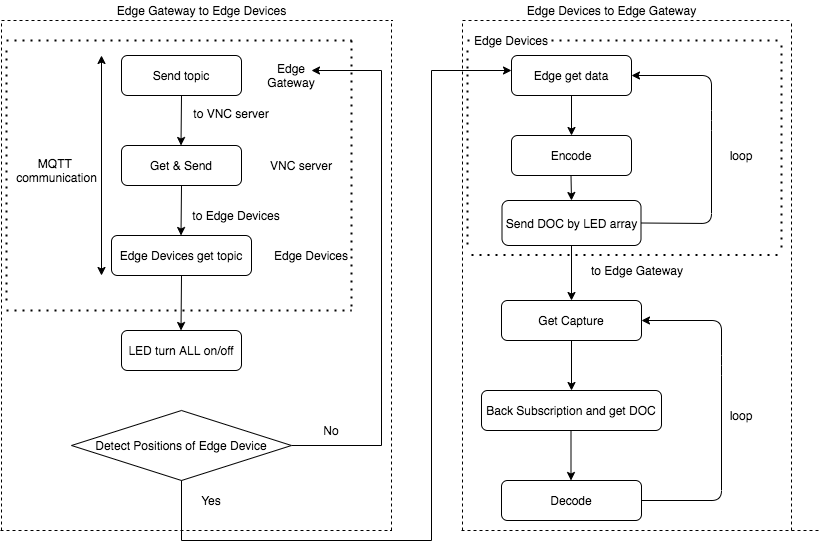

The diagram above was exported from draw.io. Its source (the exported page's mxGraphModel, read from the mxfile embedded in the PNG):
<mxGraphModel dx="2066" dy="1154" grid="1" gridSize="10" guides="1" tooltips="1" connect="1" arrows="1" fold="1" page="1" pageScale="1" pageWidth="827" pageHeight="1169" math="0" shadow="0">
  <root>
    <mxCell id="WIyWlLk6GJQsqaUBKTNV-0" />
    <mxCell id="WIyWlLk6GJQsqaUBKTNV-1" parent="WIyWlLk6GJQsqaUBKTNV-0" />
    <mxCell id="WIyWlLk6GJQsqaUBKTNV-3" value="Send topic" style="rounded=1;whiteSpace=wrap;html=1;fontSize=12;glass=0;strokeWidth=1;shadow=0;" parent="WIyWlLk6GJQsqaUBKTNV-1" vertex="1">
      <mxGeometry x="130" y="75" width="120" height="40" as="geometry" />
    </mxCell>
    <mxCell id="AEZ3eeUZs7bzTEl2JaqF-7" style="edgeStyle=orthogonalEdgeStyle;rounded=0;orthogonalLoop=1;jettySize=auto;html=1;exitX=1;exitY=0.5;exitDx=0;exitDy=0;" parent="WIyWlLk6GJQsqaUBKTNV-1" source="AEZ3eeUZs7bzTEl2JaqF-18" edge="1">
      <mxGeometry relative="1" as="geometry">
        <mxPoint x="320" y="90" as="targetPoint" />
        <mxPoint x="550" y="300" as="sourcePoint" />
        <Array as="points">
          <mxPoint x="390" y="465" />
          <mxPoint x="390" y="90" />
        </Array>
      </mxGeometry>
    </mxCell>
    <mxCell id="WIyWlLk6GJQsqaUBKTNV-11" value="Edge Devices get topic" style="rounded=1;whiteSpace=wrap;html=1;fontSize=12;glass=0;strokeWidth=1;shadow=0;" parent="WIyWlLk6GJQsqaUBKTNV-1" vertex="1">
      <mxGeometry x="120" y="255" width="140" height="40" as="geometry" />
    </mxCell>
    <mxCell id="WIyWlLk6GJQsqaUBKTNV-12" value="LED turn ALL on/off" style="rounded=1;whiteSpace=wrap;html=1;fontSize=12;glass=0;strokeWidth=1;shadow=0;" parent="WIyWlLk6GJQsqaUBKTNV-1" vertex="1">
      <mxGeometry x="130" y="350" width="120" height="40" as="geometry" />
    </mxCell>
    <mxCell id="AEZ3eeUZs7bzTEl2JaqF-0" value="" style="endArrow=none;dashed=1;html=1;dashPattern=1 3;strokeWidth=2;" parent="WIyWlLk6GJQsqaUBKTNV-1" edge="1">
      <mxGeometry width="50" height="50" relative="1" as="geometry">
        <mxPoint x="15" y="60" as="sourcePoint" />
        <mxPoint x="360" y="60" as="targetPoint" />
      </mxGeometry>
    </mxCell>
    <mxCell id="AEZ3eeUZs7bzTEl2JaqF-2" value="Get &amp;amp; Send" style="rounded=1;whiteSpace=wrap;html=1;fontSize=12;glass=0;strokeWidth=1;shadow=0;" parent="WIyWlLk6GJQsqaUBKTNV-1" vertex="1">
      <mxGeometry x="130" y="165" width="120" height="40" as="geometry" />
    </mxCell>
    <mxCell id="AEZ3eeUZs7bzTEl2JaqF-4" value="to VNC server" style="text;html=1;strokeColor=none;fillColor=none;align=center;verticalAlign=middle;whiteSpace=wrap;rounded=0;" parent="WIyWlLk6GJQsqaUBKTNV-1" vertex="1">
      <mxGeometry x="200" y="120" width="80" height="25" as="geometry" />
    </mxCell>
    <mxCell id="AEZ3eeUZs7bzTEl2JaqF-6" value="to Edge Devices" style="text;html=1;strokeColor=none;fillColor=none;align=center;verticalAlign=middle;whiteSpace=wrap;rounded=0;" parent="WIyWlLk6GJQsqaUBKTNV-1" vertex="1">
      <mxGeometry x="200" y="225" width="90" height="20" as="geometry" />
    </mxCell>
    <mxCell id="AEZ3eeUZs7bzTEl2JaqF-8" value="" style="endArrow=classic;startArrow=classic;html=1;" parent="WIyWlLk6GJQsqaUBKTNV-1" edge="1">
      <mxGeometry width="50" height="50" relative="1" as="geometry">
        <mxPoint x="110" y="295" as="sourcePoint" />
        <mxPoint x="110" y="75" as="targetPoint" />
      </mxGeometry>
    </mxCell>
    <mxCell id="AEZ3eeUZs7bzTEl2JaqF-9" value="MQTT &lt;br&gt;communication" style="text;html=1;align=center;verticalAlign=middle;resizable=0;points=[];autosize=1;" parent="WIyWlLk6GJQsqaUBKTNV-1" vertex="1">
      <mxGeometry x="15" y="175" width="100" height="30" as="geometry" />
    </mxCell>
    <mxCell id="AEZ3eeUZs7bzTEl2JaqF-11" value="" style="endArrow=none;dashed=1;html=1;dashPattern=1 3;strokeWidth=2;" parent="WIyWlLk6GJQsqaUBKTNV-1" edge="1">
      <mxGeometry width="50" height="50" relative="1" as="geometry">
        <mxPoint x="15" y="330" as="sourcePoint" />
        <mxPoint x="360" y="330" as="targetPoint" />
      </mxGeometry>
    </mxCell>
    <mxCell id="AEZ3eeUZs7bzTEl2JaqF-12" value="" style="endArrow=none;dashed=1;html=1;dashPattern=1 3;strokeWidth=2;" parent="WIyWlLk6GJQsqaUBKTNV-1" edge="1">
      <mxGeometry width="50" height="50" relative="1" as="geometry">
        <mxPoint x="15" y="70" as="sourcePoint" />
        <mxPoint x="15" y="325" as="targetPoint" />
        <Array as="points" />
      </mxGeometry>
    </mxCell>
    <mxCell id="AEZ3eeUZs7bzTEl2JaqF-13" value="" style="endArrow=none;dashed=1;html=1;dashPattern=1 3;strokeWidth=2;" parent="WIyWlLk6GJQsqaUBKTNV-1" edge="1">
      <mxGeometry width="50" height="50" relative="1" as="geometry">
        <mxPoint x="360" y="60" as="sourcePoint" />
        <mxPoint x="360" y="330" as="targetPoint" />
        <Array as="points">
          <mxPoint x="360" y="60" />
          <mxPoint x="360" y="200" />
        </Array>
      </mxGeometry>
    </mxCell>
    <mxCell id="AEZ3eeUZs7bzTEl2JaqF-14" value="Edge Gateway" style="text;html=1;strokeColor=none;fillColor=none;align=center;verticalAlign=middle;whiteSpace=wrap;rounded=0;" parent="WIyWlLk6GJQsqaUBKTNV-1" vertex="1">
      <mxGeometry x="260" y="85" width="80" height="20" as="geometry" />
    </mxCell>
    <mxCell id="AEZ3eeUZs7bzTEl2JaqF-16" value="VNC server" style="text;html=1;strokeColor=none;fillColor=none;align=center;verticalAlign=middle;whiteSpace=wrap;rounded=0;" parent="WIyWlLk6GJQsqaUBKTNV-1" vertex="1">
      <mxGeometry x="270" y="175" width="80" height="20" as="geometry" />
    </mxCell>
    <mxCell id="AEZ3eeUZs7bzTEl2JaqF-17" value="Edge Devices" style="text;html=1;strokeColor=none;fillColor=none;align=center;verticalAlign=middle;whiteSpace=wrap;rounded=0;" parent="WIyWlLk6GJQsqaUBKTNV-1" vertex="1">
      <mxGeometry x="280" y="265" width="80" height="20" as="geometry" />
    </mxCell>
    <mxCell id="AEZ3eeUZs7bzTEl2JaqF-18" value="Detect Positions of Edge Device" style="rhombus;whiteSpace=wrap;html=1;" parent="WIyWlLk6GJQsqaUBKTNV-1" vertex="1">
      <mxGeometry x="80" y="430" width="220" height="70" as="geometry" />
    </mxCell>
    <mxCell id="AEZ3eeUZs7bzTEl2JaqF-19" value="" style="endArrow=classic;html=1;exitX=0.5;exitY=1;exitDx=0;exitDy=0;" parent="WIyWlLk6GJQsqaUBKTNV-1" source="WIyWlLk6GJQsqaUBKTNV-3" edge="1">
      <mxGeometry width="50" height="50" relative="1" as="geometry">
        <mxPoint x="190" y="120" as="sourcePoint" />
        <mxPoint x="189.5" y="165" as="targetPoint" />
      </mxGeometry>
    </mxCell>
    <mxCell id="AEZ3eeUZs7bzTEl2JaqF-20" value="" style="endArrow=classic;html=1;exitX=0.5;exitY=1;exitDx=0;exitDy=0;" parent="WIyWlLk6GJQsqaUBKTNV-1" source="AEZ3eeUZs7bzTEl2JaqF-2" edge="1">
      <mxGeometry width="50" height="50" relative="1" as="geometry">
        <mxPoint x="190" y="210" as="sourcePoint" />
        <mxPoint x="189.5" y="255" as="targetPoint" />
      </mxGeometry>
    </mxCell>
    <mxCell id="AEZ3eeUZs7bzTEl2JaqF-22" value="" style="endArrow=classic;html=1;exitX=0.5;exitY=1;exitDx=0;exitDy=0;" parent="WIyWlLk6GJQsqaUBKTNV-1" source="WIyWlLk6GJQsqaUBKTNV-11" edge="1">
      <mxGeometry width="50" height="50" relative="1" as="geometry">
        <mxPoint x="190" y="300" as="sourcePoint" />
        <mxPoint x="189.5" y="350" as="targetPoint" />
      </mxGeometry>
    </mxCell>
    <mxCell id="AEZ3eeUZs7bzTEl2JaqF-23" value="No" style="text;html=1;strokeColor=none;fillColor=none;align=center;verticalAlign=middle;whiteSpace=wrap;rounded=0;" parent="WIyWlLk6GJQsqaUBKTNV-1" vertex="1">
      <mxGeometry x="320" y="440" width="40" height="20" as="geometry" />
    </mxCell>
    <mxCell id="AEZ3eeUZs7bzTEl2JaqF-24" value="Yes" style="text;html=1;strokeColor=none;fillColor=none;align=center;verticalAlign=middle;whiteSpace=wrap;rounded=0;" parent="WIyWlLk6GJQsqaUBKTNV-1" vertex="1">
      <mxGeometry x="200" y="510" width="40" height="20" as="geometry" />
    </mxCell>
    <mxCell id="AEZ3eeUZs7bzTEl2JaqF-25" style="edgeStyle=orthogonalEdgeStyle;rounded=0;orthogonalLoop=1;jettySize=auto;html=1;exitX=0.5;exitY=1;exitDx=0;exitDy=0;" parent="WIyWlLk6GJQsqaUBKTNV-1" source="AEZ3eeUZs7bzTEl2JaqF-18" edge="1">
      <mxGeometry relative="1" as="geometry">
        <mxPoint x="520" y="90" as="targetPoint" />
        <mxPoint x="310" y="475" as="sourcePoint" />
        <Array as="points">
          <mxPoint x="190" y="560" />
          <mxPoint x="440" y="560" />
          <mxPoint x="440" y="90" />
        </Array>
      </mxGeometry>
    </mxCell>
    <mxCell id="AEZ3eeUZs7bzTEl2JaqF-26" value="" style="endArrow=none;dashed=1;html=1;" parent="WIyWlLk6GJQsqaUBKTNV-1" edge="1">
      <mxGeometry width="50" height="50" relative="1" as="geometry">
        <mxPoint x="9" y="550" as="sourcePoint" />
        <mxPoint x="400" y="550" as="targetPoint" />
      </mxGeometry>
    </mxCell>
    <mxCell id="AEZ3eeUZs7bzTEl2JaqF-27" value="" style="endArrow=none;dashed=1;html=1;" parent="WIyWlLk6GJQsqaUBKTNV-1" edge="1">
      <mxGeometry width="50" height="50" relative="1" as="geometry">
        <mxPoint x="400" y="550" as="sourcePoint" />
        <mxPoint x="400" y="40" as="targetPoint" />
      </mxGeometry>
    </mxCell>
    <mxCell id="AEZ3eeUZs7bzTEl2JaqF-28" value="" style="endArrow=none;dashed=1;html=1;" parent="WIyWlLk6GJQsqaUBKTNV-1" edge="1">
      <mxGeometry width="50" height="50" relative="1" as="geometry">
        <mxPoint x="10" y="550" as="sourcePoint" />
        <mxPoint x="10" y="40" as="targetPoint" />
      </mxGeometry>
    </mxCell>
    <mxCell id="AEZ3eeUZs7bzTEl2JaqF-29" value="" style="endArrow=none;dashed=1;html=1;" parent="WIyWlLk6GJQsqaUBKTNV-1" edge="1">
      <mxGeometry width="50" height="50" relative="1" as="geometry">
        <mxPoint x="10" y="40" as="sourcePoint" />
        <mxPoint x="401" y="40" as="targetPoint" />
      </mxGeometry>
    </mxCell>
    <mxCell id="AEZ3eeUZs7bzTEl2JaqF-30" value="Edge Devices to Edge Gateway" style="text;html=1;align=center;verticalAlign=middle;resizable=0;points=[];autosize=1;" parent="WIyWlLk6GJQsqaUBKTNV-1" vertex="1">
      <mxGeometry x="530" y="20" width="180" height="20" as="geometry" />
    </mxCell>
    <mxCell id="AEZ3eeUZs7bzTEl2JaqF-32" value="Edge Gateway to Edge Devices" style="text;html=1;align=center;verticalAlign=middle;resizable=0;points=[];autosize=1;" parent="WIyWlLk6GJQsqaUBKTNV-1" vertex="1">
      <mxGeometry x="120" y="20" width="180" height="20" as="geometry" />
    </mxCell>
    <mxCell id="AEZ3eeUZs7bzTEl2JaqF-61" value="Edge get data" style="rounded=1;whiteSpace=wrap;html=1;fontSize=12;glass=0;strokeWidth=1;shadow=0;" parent="WIyWlLk6GJQsqaUBKTNV-1" vertex="1">
      <mxGeometry x="520" y="75" width="120" height="40" as="geometry" />
    </mxCell>
    <mxCell id="AEZ3eeUZs7bzTEl2JaqF-63" value="Get Capture" style="rounded=1;whiteSpace=wrap;html=1;fontSize=12;glass=0;strokeWidth=1;shadow=0;" parent="WIyWlLk6GJQsqaUBKTNV-1" vertex="1">
      <mxGeometry x="510" y="320" width="140" height="40" as="geometry" />
    </mxCell>
    <mxCell id="AEZ3eeUZs7bzTEl2JaqF-65" value="" style="endArrow=none;dashed=1;html=1;dashPattern=1 3;strokeWidth=2;" parent="WIyWlLk6GJQsqaUBKTNV-1" source="AEZ3eeUZs7bzTEl2JaqF-76" edge="1">
      <mxGeometry width="50" height="50" relative="1" as="geometry">
        <mxPoint x="476" y="60" as="sourcePoint" />
        <mxPoint x="790" y="60" as="targetPoint" />
      </mxGeometry>
    </mxCell>
    <mxCell id="AEZ3eeUZs7bzTEl2JaqF-66" value="Send DOC by LED array" style="rounded=1;whiteSpace=wrap;html=1;fontSize=12;glass=0;strokeWidth=1;shadow=0;" parent="WIyWlLk6GJQsqaUBKTNV-1" vertex="1">
      <mxGeometry x="510.5" y="220" width="139" height="45" as="geometry" />
    </mxCell>
    <mxCell id="AEZ3eeUZs7bzTEl2JaqF-71" value="" style="endArrow=none;dashed=1;html=1;dashPattern=1 3;strokeWidth=2;" parent="WIyWlLk6GJQsqaUBKTNV-1" edge="1">
      <mxGeometry width="50" height="50" relative="1" as="geometry">
        <mxPoint x="480" y="274.5" as="sourcePoint" />
        <mxPoint x="790" y="274.5" as="targetPoint" />
      </mxGeometry>
    </mxCell>
    <mxCell id="AEZ3eeUZs7bzTEl2JaqF-72" value="" style="endArrow=none;dashed=1;html=1;dashPattern=1 3;strokeWidth=2;" parent="WIyWlLk6GJQsqaUBKTNV-1" edge="1">
      <mxGeometry width="50" height="50" relative="1" as="geometry">
        <mxPoint x="476" y="70" as="sourcePoint" />
        <mxPoint x="476" y="270" as="targetPoint" />
        <Array as="points" />
      </mxGeometry>
    </mxCell>
    <mxCell id="AEZ3eeUZs7bzTEl2JaqF-78" value="" style="endArrow=classic;html=1;exitX=0.5;exitY=1;exitDx=0;exitDy=0;entryX=0.5;entryY=0;entryDx=0;entryDy=0;" parent="WIyWlLk6GJQsqaUBKTNV-1" source="AEZ3eeUZs7bzTEl2JaqF-61" target="AEZ3eeUZs7bzTEl2JaqF-93" edge="1">
      <mxGeometry width="50" height="50" relative="1" as="geometry">
        <mxPoint x="580" y="120" as="sourcePoint" />
        <mxPoint x="580" y="150" as="targetPoint" />
      </mxGeometry>
    </mxCell>
    <mxCell id="AEZ3eeUZs7bzTEl2JaqF-80" value="" style="endArrow=classic;html=1;exitX=1;exitY=0.5;exitDx=0;exitDy=0;entryX=1;entryY=0.5;entryDx=0;entryDy=0;" parent="WIyWlLk6GJQsqaUBKTNV-1" source="AEZ3eeUZs7bzTEl2JaqF-66" target="AEZ3eeUZs7bzTEl2JaqF-61" edge="1">
      <mxGeometry width="50" height="50" relative="1" as="geometry">
        <mxPoint x="651" y="300" as="sourcePoint" />
        <mxPoint x="650.5" y="350" as="targetPoint" />
        <Array as="points">
          <mxPoint x="720" y="243" />
          <mxPoint x="720" y="140" />
          <mxPoint x="720" y="95" />
        </Array>
      </mxGeometry>
    </mxCell>
    <mxCell id="AEZ3eeUZs7bzTEl2JaqF-84" value="" style="endArrow=none;dashed=1;html=1;" parent="WIyWlLk6GJQsqaUBKTNV-1" edge="1">
      <mxGeometry width="50" height="50" relative="1" as="geometry">
        <mxPoint x="470" y="550" as="sourcePoint" />
        <mxPoint x="830" y="550" as="targetPoint" />
      </mxGeometry>
    </mxCell>
    <mxCell id="AEZ3eeUZs7bzTEl2JaqF-85" value="" style="endArrow=none;dashed=1;html=1;" parent="WIyWlLk6GJQsqaUBKTNV-1" edge="1">
      <mxGeometry width="50" height="50" relative="1" as="geometry">
        <mxPoint x="800" y="550" as="sourcePoint" />
        <mxPoint x="800" y="40" as="targetPoint" />
      </mxGeometry>
    </mxCell>
    <mxCell id="AEZ3eeUZs7bzTEl2JaqF-86" value="" style="endArrow=none;dashed=1;html=1;" parent="WIyWlLk6GJQsqaUBKTNV-1" edge="1">
      <mxGeometry width="50" height="50" relative="1" as="geometry">
        <mxPoint x="471" y="550" as="sourcePoint" />
        <mxPoint x="471" y="40" as="targetPoint" />
      </mxGeometry>
    </mxCell>
    <mxCell id="AEZ3eeUZs7bzTEl2JaqF-87" value="" style="endArrow=none;dashed=1;html=1;" parent="WIyWlLk6GJQsqaUBKTNV-1" edge="1">
      <mxGeometry width="50" height="50" relative="1" as="geometry">
        <mxPoint x="471" y="40" as="sourcePoint" />
        <mxPoint x="800" y="40" as="targetPoint" />
      </mxGeometry>
    </mxCell>
    <mxCell id="AEZ3eeUZs7bzTEl2JaqF-89" value="" style="endArrow=none;dashed=1;html=1;dashPattern=1 3;strokeWidth=2;" parent="WIyWlLk6GJQsqaUBKTNV-1" edge="1">
      <mxGeometry width="50" height="50" relative="1" as="geometry">
        <mxPoint x="790" y="65" as="sourcePoint" />
        <mxPoint x="790" y="270" as="targetPoint" />
        <Array as="points" />
      </mxGeometry>
    </mxCell>
    <mxCell id="AEZ3eeUZs7bzTEl2JaqF-76" value="Edge Devices" style="text;html=1;strokeColor=none;fillColor=none;align=center;verticalAlign=middle;whiteSpace=wrap;rounded=0;" parent="WIyWlLk6GJQsqaUBKTNV-1" vertex="1">
      <mxGeometry x="480" y="50" width="80" height="20" as="geometry" />
    </mxCell>
    <mxCell id="AEZ3eeUZs7bzTEl2JaqF-91" value="" style="endArrow=none;dashed=1;html=1;dashPattern=1 3;strokeWidth=2;" parent="WIyWlLk6GJQsqaUBKTNV-1" target="AEZ3eeUZs7bzTEl2JaqF-76" edge="1">
      <mxGeometry width="50" height="50" relative="1" as="geometry">
        <mxPoint x="476" y="60" as="sourcePoint" />
        <mxPoint x="790" y="60" as="targetPoint" />
      </mxGeometry>
    </mxCell>
    <mxCell id="AEZ3eeUZs7bzTEl2JaqF-92" value="loop" style="text;html=1;strokeColor=none;fillColor=none;align=center;verticalAlign=middle;whiteSpace=wrap;rounded=0;" parent="WIyWlLk6GJQsqaUBKTNV-1" vertex="1">
      <mxGeometry x="730" y="170" width="40" height="10" as="geometry" />
    </mxCell>
    <mxCell id="AEZ3eeUZs7bzTEl2JaqF-93" value="Encode" style="rounded=1;whiteSpace=wrap;html=1;fontSize=12;glass=0;strokeWidth=1;shadow=0;" parent="WIyWlLk6GJQsqaUBKTNV-1" vertex="1">
      <mxGeometry x="520" y="155" width="120" height="40" as="geometry" />
    </mxCell>
    <mxCell id="AEZ3eeUZs7bzTEl2JaqF-94" value="Decode" style="rounded=1;whiteSpace=wrap;html=1;fontSize=12;glass=0;strokeWidth=1;shadow=0;" parent="WIyWlLk6GJQsqaUBKTNV-1" vertex="1">
      <mxGeometry x="510" y="500" width="140" height="40" as="geometry" />
    </mxCell>
    <mxCell id="AEZ3eeUZs7bzTEl2JaqF-95" value="Back Subscription and get DOC" style="rounded=1;whiteSpace=wrap;html=1;fontSize=12;glass=0;strokeWidth=1;shadow=0;" parent="WIyWlLk6GJQsqaUBKTNV-1" vertex="1">
      <mxGeometry x="490" y="410" width="180" height="40" as="geometry" />
    </mxCell>
    <mxCell id="AEZ3eeUZs7bzTEl2JaqF-96" value="" style="endArrow=classic;html=1;exitX=0.5;exitY=1;exitDx=0;exitDy=0;entryX=0.5;entryY=0;entryDx=0;entryDy=0;" parent="WIyWlLk6GJQsqaUBKTNV-1" target="AEZ3eeUZs7bzTEl2JaqF-63" edge="1">
      <mxGeometry width="50" height="50" relative="1" as="geometry">
        <mxPoint x="580" y="265" as="sourcePoint" />
        <mxPoint x="579.5" y="315" as="targetPoint" />
      </mxGeometry>
    </mxCell>
    <mxCell id="AEZ3eeUZs7bzTEl2JaqF-97" value="to Edge Gateway" style="text;html=1;strokeColor=none;fillColor=none;align=center;verticalAlign=middle;whiteSpace=wrap;rounded=0;" parent="WIyWlLk6GJQsqaUBKTNV-1" vertex="1">
      <mxGeometry x="591" y="280" width="110" height="20" as="geometry" />
    </mxCell>
    <mxCell id="AEZ3eeUZs7bzTEl2JaqF-98" value="" style="endArrow=classic;html=1;exitX=0.5;exitY=1;exitDx=0;exitDy=0;entryX=0.5;entryY=0;entryDx=0;entryDy=0;" parent="WIyWlLk6GJQsqaUBKTNV-1" source="AEZ3eeUZs7bzTEl2JaqF-63" target="AEZ3eeUZs7bzTEl2JaqF-95" edge="1">
      <mxGeometry width="50" height="50" relative="1" as="geometry">
        <mxPoint x="581" y="370" as="sourcePoint" />
        <mxPoint x="581" y="395" as="targetPoint" />
      </mxGeometry>
    </mxCell>
    <mxCell id="AEZ3eeUZs7bzTEl2JaqF-102" value="" style="endArrow=classic;html=1;exitX=0.5;exitY=1;exitDx=0;exitDy=0;" parent="WIyWlLk6GJQsqaUBKTNV-1" edge="1">
      <mxGeometry width="50" height="50" relative="1" as="geometry">
        <mxPoint x="579.5" y="195" as="sourcePoint" />
        <mxPoint x="580" y="220" as="targetPoint" />
      </mxGeometry>
    </mxCell>
    <mxCell id="AEZ3eeUZs7bzTEl2JaqF-103" value="" style="endArrow=classic;html=1;exitX=1;exitY=0.5;exitDx=0;exitDy=0;entryX=1;entryY=0.5;entryDx=0;entryDy=0;" parent="WIyWlLk6GJQsqaUBKTNV-1" source="AEZ3eeUZs7bzTEl2JaqF-94" edge="1">
      <mxGeometry width="50" height="50" relative="1" as="geometry">
        <mxPoint x="659.5" y="487.5" as="sourcePoint" />
        <mxPoint x="650" y="340" as="targetPoint" />
        <Array as="points">
          <mxPoint x="730" y="520" />
          <mxPoint x="730" y="385" />
          <mxPoint x="730" y="340" />
        </Array>
      </mxGeometry>
    </mxCell>
    <mxCell id="AEZ3eeUZs7bzTEl2JaqF-104" value="" style="endArrow=classic;html=1;exitX=0.5;exitY=1;exitDx=0;exitDy=0;entryX=0.5;entryY=0;entryDx=0;entryDy=0;" parent="WIyWlLk6GJQsqaUBKTNV-1" edge="1">
      <mxGeometry width="50" height="50" relative="1" as="geometry">
        <mxPoint x="579.5" y="450" as="sourcePoint" />
        <mxPoint x="579.5" y="500" as="targetPoint" />
      </mxGeometry>
    </mxCell>
    <mxCell id="AEZ3eeUZs7bzTEl2JaqF-105" value="loop" style="text;html=1;strokeColor=none;fillColor=none;align=center;verticalAlign=middle;whiteSpace=wrap;rounded=0;" parent="WIyWlLk6GJQsqaUBKTNV-1" vertex="1">
      <mxGeometry x="730" y="430" width="40" height="10" as="geometry" />
    </mxCell>
  </root>
</mxGraphModel>